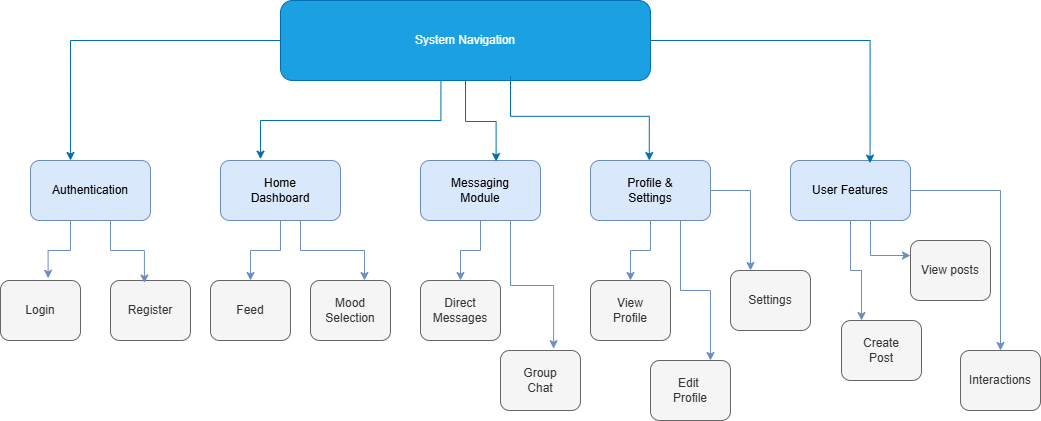

The diagram above was exported from draw.io. Its source (the exported page's mxGraphModel, read from the mxfile embedded in the PNG):
<mxGraphModel dx="1084" dy="636" grid="1" gridSize="10" guides="1" tooltips="1" connect="1" arrows="1" fold="1" page="1" pageScale="1" pageWidth="827" pageHeight="1169" math="0" shadow="0">
  <root>
    <mxCell id="0" />
    <mxCell id="1" parent="0" />
    <mxCell id="mFQbDT7EhypvSaKJHhtW-1" parent="1" style="rounded=1;whiteSpace=wrap;html=1;fillColor=#1ba1e2;strokeColor=#006EAF;fontColor=#ffffff;" value="System Navigation" vertex="1">
      <mxGeometry height="80" width="370" x="290" y="40" as="geometry" />
    </mxCell>
    <mxCell id="mFQbDT7EhypvSaKJHhtW-2" parent="1" style="rounded=1;whiteSpace=wrap;html=1;fillColor=#dae8fc;strokeColor=#6c8ebf;" value="Authentication" vertex="1">
      <mxGeometry height="60" width="120" x="40" y="200" as="geometry" />
    </mxCell>
    <mxCell id="mFQbDT7EhypvSaKJHhtW-35" edge="1" parent="1" source="mFQbDT7EhypvSaKJHhtW-3" style="edgeStyle=orthogonalEdgeStyle;rounded=0;orthogonalLoop=1;jettySize=auto;html=1;entryX=0.5;entryY=0;entryDx=0;entryDy=0;fillColor=#dae8fc;strokeColor=#6c8ebf;" target="mFQbDT7EhypvSaKJHhtW-25">
      <mxGeometry relative="1" as="geometry" />
    </mxCell>
    <mxCell id="mFQbDT7EhypvSaKJHhtW-41" edge="1" parent="1" source="mFQbDT7EhypvSaKJHhtW-3" style="edgeStyle=orthogonalEdgeStyle;rounded=0;orthogonalLoop=1;jettySize=auto;html=1;fillColor=#dae8fc;strokeColor=#6c8ebf;" target="mFQbDT7EhypvSaKJHhtW-26">
      <mxGeometry relative="1" as="geometry">
        <Array as="points">
          <mxPoint x="310" y="290" />
          <mxPoint x="374" y="290" />
        </Array>
      </mxGeometry>
    </mxCell>
    <mxCell id="mFQbDT7EhypvSaKJHhtW-3" parent="1" style="rounded=1;whiteSpace=wrap;html=1;fillColor=#dae8fc;strokeColor=#6c8ebf;" value="Home&lt;div&gt;Dashboard&lt;/div&gt;" vertex="1">
      <mxGeometry height="60" width="120" x="230" y="200" as="geometry" />
    </mxCell>
    <mxCell id="mFQbDT7EhypvSaKJHhtW-42" edge="1" parent="1" source="mFQbDT7EhypvSaKJHhtW-4" style="edgeStyle=orthogonalEdgeStyle;rounded=0;orthogonalLoop=1;jettySize=auto;html=1;fillColor=#dae8fc;strokeColor=#6c8ebf;" target="mFQbDT7EhypvSaKJHhtW-27">
      <mxGeometry relative="1" as="geometry" />
    </mxCell>
    <mxCell id="mFQbDT7EhypvSaKJHhtW-4" parent="1" style="rounded=1;whiteSpace=wrap;html=1;fillColor=#dae8fc;strokeColor=#6c8ebf;" value="Messaging&lt;div&gt;Module&lt;/div&gt;" vertex="1">
      <mxGeometry height="60" width="120" x="430" y="200" as="geometry" />
    </mxCell>
    <mxCell id="mFQbDT7EhypvSaKJHhtW-46" edge="1" parent="1" source="mFQbDT7EhypvSaKJHhtW-5" style="edgeStyle=orthogonalEdgeStyle;rounded=0;orthogonalLoop=1;jettySize=auto;html=1;entryX=0.5;entryY=0;entryDx=0;entryDy=0;fillColor=#dae8fc;strokeColor=#6c8ebf;" target="mFQbDT7EhypvSaKJHhtW-29">
      <mxGeometry relative="1" as="geometry" />
    </mxCell>
    <mxCell id="mFQbDT7EhypvSaKJHhtW-54" edge="1" parent="1" source="mFQbDT7EhypvSaKJHhtW-5" style="edgeStyle=orthogonalEdgeStyle;rounded=0;orthogonalLoop=1;jettySize=auto;html=1;entryX=0.75;entryY=0;entryDx=0;entryDy=0;fillColor=#dae8fc;strokeColor=#6c8ebf;" target="mFQbDT7EhypvSaKJHhtW-44">
      <mxGeometry relative="1" as="geometry">
        <Array as="points">
          <mxPoint x="690" y="330" />
          <mxPoint x="720" y="330" />
        </Array>
      </mxGeometry>
    </mxCell>
    <mxCell id="mFQbDT7EhypvSaKJHhtW-55" edge="1" parent="1" source="mFQbDT7EhypvSaKJHhtW-5" style="edgeStyle=orthogonalEdgeStyle;rounded=0;orthogonalLoop=1;jettySize=auto;html=1;entryX=0.25;entryY=0;entryDx=0;entryDy=0;fillColor=#dae8fc;strokeColor=#6c8ebf;" target="mFQbDT7EhypvSaKJHhtW-45">
      <mxGeometry relative="1" as="geometry" />
    </mxCell>
    <mxCell id="mFQbDT7EhypvSaKJHhtW-5" parent="1" style="rounded=1;whiteSpace=wrap;html=1;fillColor=#dae8fc;strokeColor=#6c8ebf;" value="Profile &amp;amp;&lt;div&gt;Settings&lt;/div&gt;" vertex="1">
      <mxGeometry height="60" width="120" x="600" y="200" as="geometry" />
    </mxCell>
    <mxCell id="mFQbDT7EhypvSaKJHhtW-58" edge="1" parent="1" source="mFQbDT7EhypvSaKJHhtW-14" style="edgeStyle=orthogonalEdgeStyle;rounded=0;orthogonalLoop=1;jettySize=auto;html=1;entryX=0.25;entryY=0;entryDx=0;entryDy=0;fillColor=#dae8fc;strokeColor=#6c8ebf;" target="mFQbDT7EhypvSaKJHhtW-56">
      <mxGeometry relative="1" as="geometry" />
    </mxCell>
    <mxCell id="mFQbDT7EhypvSaKJHhtW-60" edge="1" parent="1" source="mFQbDT7EhypvSaKJHhtW-14" style="edgeStyle=orthogonalEdgeStyle;rounded=0;orthogonalLoop=1;jettySize=auto;html=1;entryX=0;entryY=0.25;entryDx=0;entryDy=0;fillColor=#dae8fc;strokeColor=#6c8ebf;" target="mFQbDT7EhypvSaKJHhtW-59">
      <mxGeometry relative="1" as="geometry">
        <Array as="points">
          <mxPoint x="880" y="295" />
        </Array>
      </mxGeometry>
    </mxCell>
    <mxCell id="mFQbDT7EhypvSaKJHhtW-62" edge="1" parent="1" source="mFQbDT7EhypvSaKJHhtW-14" style="edgeStyle=orthogonalEdgeStyle;rounded=0;orthogonalLoop=1;jettySize=auto;html=1;entryX=0.5;entryY=0;entryDx=0;entryDy=0;fillColor=#dae8fc;strokeColor=#6c8ebf;" target="mFQbDT7EhypvSaKJHhtW-61">
      <mxGeometry relative="1" as="geometry" />
    </mxCell>
    <mxCell id="mFQbDT7EhypvSaKJHhtW-14" parent="1" style="rounded=1;whiteSpace=wrap;html=1;fillColor=#dae8fc;strokeColor=#6c8ebf;" value="User Features" vertex="1">
      <mxGeometry height="60" width="120" x="800" y="200" as="geometry" />
    </mxCell>
    <mxCell id="mFQbDT7EhypvSaKJHhtW-16" edge="1" parent="1" source="mFQbDT7EhypvSaKJHhtW-1" style="edgeStyle=orthogonalEdgeStyle;rounded=0;orthogonalLoop=1;jettySize=auto;html=1;entryX=0.63;entryY=0.017;entryDx=0;entryDy=0;entryPerimeter=0;fillColor=#1ba1e2;strokeColor=#006EAF;" target="mFQbDT7EhypvSaKJHhtW-4">
      <mxGeometry relative="1" as="geometry">
        <Array as="points">
          <mxPoint x="475" y="161" />
        </Array>
      </mxGeometry>
    </mxCell>
    <mxCell id="mFQbDT7EhypvSaKJHhtW-17" edge="1" parent="1" style="edgeStyle=orthogonalEdgeStyle;rounded=0;orthogonalLoop=1;jettySize=auto;html=1;entryX=0.663;entryY=-0.023;entryDx=0;entryDy=0;entryPerimeter=0;fillColor=#1ba1e2;strokeColor=#006EAF;">
      <mxGeometry relative="1" as="geometry">
        <Array as="points">
          <mxPoint x="450.44" y="160" />
          <mxPoint x="270.44" y="160" />
        </Array>
        <mxPoint x="450.44" y="120" as="sourcePoint" />
        <mxPoint x="270.00000000000017" y="198.6199999999999" as="targetPoint" />
      </mxGeometry>
    </mxCell>
    <mxCell id="mFQbDT7EhypvSaKJHhtW-18" edge="1" parent="1" style="edgeStyle=orthogonalEdgeStyle;rounded=0;orthogonalLoop=1;jettySize=auto;html=1;entryX=0.323;entryY=0.07;entryDx=0;entryDy=0;entryPerimeter=0;fillColor=#1ba1e2;strokeColor=#006EAF;">
      <mxGeometry relative="1" as="geometry">
        <Array as="points">
          <mxPoint x="520" y="155.8" />
          <mxPoint x="659" y="155.8" />
        </Array>
        <mxPoint x="520" y="115.8" as="sourcePoint" />
        <mxPoint x="658.76" y="199.99999999999994" as="targetPoint" />
      </mxGeometry>
    </mxCell>
    <mxCell id="mFQbDT7EhypvSaKJHhtW-21" edge="1" parent="1" source="mFQbDT7EhypvSaKJHhtW-1" style="edgeStyle=orthogonalEdgeStyle;rounded=0;orthogonalLoop=1;jettySize=auto;html=1;entryX=0.663;entryY=0.043;entryDx=0;entryDy=0;entryPerimeter=0;fillColor=#1ba1e2;strokeColor=#006EAF;" target="mFQbDT7EhypvSaKJHhtW-14">
      <mxGeometry relative="1" as="geometry" />
    </mxCell>
    <mxCell id="mFQbDT7EhypvSaKJHhtW-22" parent="1" style="rounded=1;whiteSpace=wrap;html=1;fillColor=#f5f5f5;strokeColor=#666666;fontColor=#333333;" value="Login" vertex="1">
      <mxGeometry height="60" width="80" x="10" y="320" as="geometry" />
    </mxCell>
    <mxCell id="mFQbDT7EhypvSaKJHhtW-23" parent="1" style="rounded=1;whiteSpace=wrap;html=1;fillColor=#f5f5f5;fontColor=#333333;strokeColor=#666666;" value="Register" vertex="1">
      <mxGeometry height="60" width="80" x="120" y="320" as="geometry" />
    </mxCell>
    <mxCell id="mFQbDT7EhypvSaKJHhtW-25" parent="1" style="rounded=1;whiteSpace=wrap;html=1;fillColor=#f5f5f5;fontColor=#333333;strokeColor=#666666;" value="Feed" vertex="1">
      <mxGeometry height="60" width="80" x="220" y="320" as="geometry" />
    </mxCell>
    <mxCell id="mFQbDT7EhypvSaKJHhtW-26" parent="1" style="rounded=1;whiteSpace=wrap;html=1;fillColor=#f5f5f5;fontColor=#333333;strokeColor=#666666;" value="Mood&lt;div&gt;Selection&lt;/div&gt;" vertex="1">
      <mxGeometry height="60" width="80" x="320" y="320" as="geometry" />
    </mxCell>
    <mxCell id="mFQbDT7EhypvSaKJHhtW-27" parent="1" style="rounded=1;whiteSpace=wrap;html=1;fillColor=#f5f5f5;fontColor=#333333;strokeColor=#666666;" value="Direct Messages" vertex="1">
      <mxGeometry height="60" width="80" x="430" y="320" as="geometry" />
    </mxCell>
    <mxCell id="mFQbDT7EhypvSaKJHhtW-28" parent="1" style="rounded=1;whiteSpace=wrap;html=1;fillColor=#f5f5f5;fontColor=#333333;strokeColor=#666666;" value="Group&lt;div&gt;Chat&lt;/div&gt;" vertex="1">
      <mxGeometry height="60" width="80" x="510" y="390" as="geometry" />
    </mxCell>
    <mxCell id="mFQbDT7EhypvSaKJHhtW-29" parent="1" style="rounded=1;whiteSpace=wrap;html=1;fillColor=#f5f5f5;fontColor=#333333;strokeColor=#666666;" value="View&lt;div&gt;Profile&lt;/div&gt;" vertex="1">
      <mxGeometry height="60" width="80" x="600" y="320" as="geometry" />
    </mxCell>
    <mxCell id="mFQbDT7EhypvSaKJHhtW-30" edge="1" parent="1" source="mFQbDT7EhypvSaKJHhtW-2" style="edgeStyle=orthogonalEdgeStyle;rounded=0;orthogonalLoop=1;jettySize=auto;html=1;entryX=0.595;entryY=-0.037;entryDx=0;entryDy=0;entryPerimeter=0;fillColor=#dae8fc;strokeColor=#6c8ebf;" target="mFQbDT7EhypvSaKJHhtW-22">
      <mxGeometry relative="1" as="geometry">
        <Array as="points">
          <mxPoint x="80" y="290" />
          <mxPoint x="58" y="290" />
        </Array>
      </mxGeometry>
    </mxCell>
    <mxCell id="mFQbDT7EhypvSaKJHhtW-40" edge="1" parent="1" source="mFQbDT7EhypvSaKJHhtW-2" style="edgeStyle=orthogonalEdgeStyle;rounded=0;orthogonalLoop=1;jettySize=auto;html=1;entryX=0.424;entryY=0.042;entryDx=0;entryDy=0;entryPerimeter=0;fillColor=#dae8fc;strokeColor=#6c8ebf;" target="mFQbDT7EhypvSaKJHhtW-23">
      <mxGeometry relative="1" as="geometry">
        <Array as="points">
          <mxPoint x="120" y="290" />
          <mxPoint x="154" y="290" />
        </Array>
      </mxGeometry>
    </mxCell>
    <mxCell id="mFQbDT7EhypvSaKJHhtW-44" parent="1" style="rounded=1;whiteSpace=wrap;html=1;fillColor=#f5f5f5;fontColor=#333333;strokeColor=#666666;" value="Edit&amp;nbsp;&lt;div&gt;Profile&lt;/div&gt;" vertex="1">
      <mxGeometry height="60" width="80" x="660" y="400" as="geometry" />
    </mxCell>
    <mxCell id="mFQbDT7EhypvSaKJHhtW-45" parent="1" style="rounded=1;whiteSpace=wrap;html=1;fillColor=#f5f5f5;fontColor=#333333;strokeColor=#666666;" value="Settings" vertex="1">
      <mxGeometry height="60" width="80" x="740" y="310" as="geometry" />
    </mxCell>
    <mxCell id="mFQbDT7EhypvSaKJHhtW-50" edge="1" parent="1" source="mFQbDT7EhypvSaKJHhtW-1" style="edgeStyle=orthogonalEdgeStyle;rounded=0;orthogonalLoop=1;jettySize=auto;html=1;entryX=0.333;entryY=0;entryDx=0;entryDy=0;entryPerimeter=0;fillColor=#1ba1e2;strokeColor=#006EAF;" target="mFQbDT7EhypvSaKJHhtW-2">
      <mxGeometry relative="1" as="geometry" />
    </mxCell>
    <mxCell id="mFQbDT7EhypvSaKJHhtW-53" edge="1" parent="1" source="mFQbDT7EhypvSaKJHhtW-4" style="edgeStyle=orthogonalEdgeStyle;rounded=0;orthogonalLoop=1;jettySize=auto;html=1;entryX=0.664;entryY=-0.03;entryDx=0;entryDy=0;entryPerimeter=0;fillColor=#dae8fc;strokeColor=#6c8ebf;" target="mFQbDT7EhypvSaKJHhtW-28">
      <mxGeometry relative="1" as="geometry">
        <Array as="points">
          <mxPoint x="520" y="325" />
          <mxPoint x="563" y="325" />
        </Array>
      </mxGeometry>
    </mxCell>
    <mxCell id="mFQbDT7EhypvSaKJHhtW-56" parent="1" style="rounded=1;whiteSpace=wrap;html=1;fillColor=#f5f5f5;fontColor=#333333;strokeColor=#666666;" value="Create&lt;div&gt;Post&lt;/div&gt;" vertex="1">
      <mxGeometry height="60" width="80" x="851" y="360" as="geometry" />
    </mxCell>
    <mxCell id="mFQbDT7EhypvSaKJHhtW-59" parent="1" style="rounded=1;whiteSpace=wrap;html=1;fillColor=#f5f5f5;fontColor=#333333;strokeColor=#666666;" value="View posts" vertex="1">
      <mxGeometry height="60" width="80" x="920" y="280" as="geometry" />
    </mxCell>
    <mxCell id="mFQbDT7EhypvSaKJHhtW-61" parent="1" style="rounded=1;whiteSpace=wrap;html=1;fillColor=#f5f5f5;fontColor=#333333;strokeColor=#666666;" value="Interactions" vertex="1">
      <mxGeometry height="60" width="80" x="970" y="390" as="geometry" />
    </mxCell>
  </root>
</mxGraphModel>